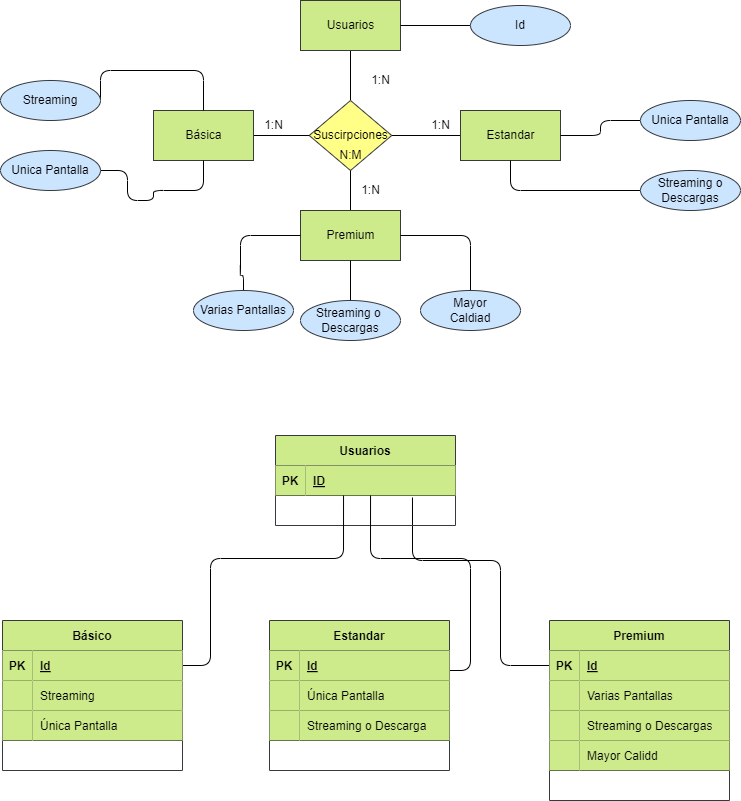

The diagram above was exported from draw.io. Its source (the exported page's mxGraphModel, read from the mxfile embedded in the PNG):
<mxGraphModel dx="1216" dy="779" grid="1" gridSize="10" guides="1" tooltips="1" connect="1" arrows="1" fold="1" page="1" pageScale="1" pageWidth="850" pageHeight="1100" math="0" shadow="0">
  <root>
    <mxCell id="0" />
    <mxCell id="1" parent="0" />
    <mxCell id="3" value="" style="html=1;endArrow=none;endFill=0;" edge="1" parent="1" source="5" target="6">
      <mxGeometry relative="1" as="geometry" />
    </mxCell>
    <mxCell id="4" value="" style="edgeStyle=none;html=1;endArrow=none;endFill=0;" edge="1" parent="1" source="5" target="14">
      <mxGeometry relative="1" as="geometry" />
    </mxCell>
    <mxCell id="5" value="Suscirpciones" style="shape=rhombus;html=1;dashed=0;whitespace=wrap;perimeter=rhombusPerimeter;fillColor=#ffff88;strokeColor=#36393d;fontColor=#000000;" vertex="1" parent="1">
      <mxGeometry x="368.75" y="170" width="82.5" height="70" as="geometry" />
    </mxCell>
    <mxCell id="6" value="Usuarios" style="html=1;dashed=0;whitespace=wrap;fillColor=#cdeb8b;strokeColor=#36393d;fontColor=#000000;" vertex="1" parent="1">
      <mxGeometry x="360" y="70" width="100" height="50" as="geometry" />
    </mxCell>
    <mxCell id="7" value="" style="edgeStyle=orthogonalEdgeStyle;html=1;fontColor=#000000;endArrow=none;endFill=0;" edge="1" parent="1" source="8" target="6">
      <mxGeometry relative="1" as="geometry" />
    </mxCell>
    <mxCell id="8" value="Id" style="ellipse;whiteSpace=wrap;html=1;align=center;fillColor=#cce5ff;strokeColor=#36393d;fontColor=#000000;" vertex="1" parent="1">
      <mxGeometry x="530" y="75" width="100" height="40" as="geometry" />
    </mxCell>
    <mxCell id="9" value="1:N" style="text;html=1;align=center;verticalAlign=middle;resizable=0;points=[];autosize=1;strokeColor=none;fillColor=none;" vertex="1" parent="1">
      <mxGeometry x="420" y="135" width="40" height="30" as="geometry" />
    </mxCell>
    <mxCell id="10" value="" style="edgeStyle=none;html=1;endArrow=none;endFill=0;" edge="1" parent="1" source="11" target="5">
      <mxGeometry relative="1" as="geometry" />
    </mxCell>
    <mxCell id="11" value="Básica" style="html=1;dashed=0;whitespace=wrap;fillColor=#cdeb8b;strokeColor=#36393d;fontColor=#000000;" vertex="1" parent="1">
      <mxGeometry x="213" y="180" width="100" height="50" as="geometry" />
    </mxCell>
    <mxCell id="12" value="" style="edgeStyle=none;html=1;endArrow=none;endFill=0;" edge="1" parent="1" source="13" target="5">
      <mxGeometry relative="1" as="geometry" />
    </mxCell>
    <mxCell id="13" value="Premium" style="html=1;dashed=0;whitespace=wrap;fillColor=#cdeb8b;strokeColor=#36393d;fontColor=#000000;" vertex="1" parent="1">
      <mxGeometry x="360" y="280" width="100" height="50" as="geometry" />
    </mxCell>
    <mxCell id="14" value="Estandar" style="html=1;dashed=0;whitespace=wrap;fillColor=#cdeb8b;strokeColor=#36393d;fontColor=#000000;" vertex="1" parent="1">
      <mxGeometry x="520" y="180" width="100" height="50" as="geometry" />
    </mxCell>
    <mxCell id="15" style="edgeStyle=orthogonalEdgeStyle;html=1;endArrow=none;endFill=0;" edge="1" parent="1" source="16" target="14">
      <mxGeometry relative="1" as="geometry" />
    </mxCell>
    <mxCell id="16" value="Unica Pantalla" style="ellipse;whiteSpace=wrap;html=1;align=center;fillColor=#cce5ff;strokeColor=#36393d;fontColor=#000000;" vertex="1" parent="1">
      <mxGeometry x="700" y="170" width="100" height="40" as="geometry" />
    </mxCell>
    <mxCell id="17" style="edgeStyle=orthogonalEdgeStyle;html=1;entryX=0.5;entryY=1;entryDx=0;entryDy=0;endArrow=none;endFill=0;" edge="1" parent="1" source="18" target="14">
      <mxGeometry relative="1" as="geometry" />
    </mxCell>
    <mxCell id="18" value="Streaming o&lt;br&gt;Descargas" style="ellipse;whiteSpace=wrap;html=1;align=center;fillColor=#cce5ff;strokeColor=#36393d;fontColor=#000000;" vertex="1" parent="1">
      <mxGeometry x="700" y="240" width="100" height="40" as="geometry" />
    </mxCell>
    <mxCell id="19" style="edgeStyle=orthogonalEdgeStyle;html=1;exitX=1;exitY=0.5;exitDx=0;exitDy=0;entryX=0.5;entryY=0;entryDx=0;entryDy=0;endArrow=none;endFill=0;" edge="1" parent="1" source="20" target="11">
      <mxGeometry relative="1" as="geometry">
        <Array as="points">
          <mxPoint x="160" y="140" />
          <mxPoint x="263" y="140" />
        </Array>
      </mxGeometry>
    </mxCell>
    <mxCell id="20" value="Streaming" style="ellipse;whiteSpace=wrap;html=1;align=center;fillColor=#cce5ff;strokeColor=#36393d;fontColor=#000000;" vertex="1" parent="1">
      <mxGeometry x="60" y="150" width="100" height="40" as="geometry" />
    </mxCell>
    <mxCell id="21" style="edgeStyle=orthogonalEdgeStyle;html=1;entryX=0.5;entryY=1;entryDx=0;entryDy=0;endArrow=none;endFill=0;" edge="1" parent="1" source="22" target="11">
      <mxGeometry relative="1" as="geometry">
        <Array as="points">
          <mxPoint x="187" y="240" />
          <mxPoint x="187" y="270" />
          <mxPoint x="213" y="270" />
          <mxPoint x="213" y="260" />
          <mxPoint x="263" y="260" />
        </Array>
      </mxGeometry>
    </mxCell>
    <mxCell id="22" value="Unica Pantalla" style="ellipse;whiteSpace=wrap;html=1;align=center;fillColor=#cce5ff;strokeColor=#36393d;fontColor=#000000;" vertex="1" parent="1">
      <mxGeometry x="60" y="220" width="100" height="40" as="geometry" />
    </mxCell>
    <mxCell id="23" style="edgeStyle=orthogonalEdgeStyle;html=1;entryX=0;entryY=0.5;entryDx=0;entryDy=0;endArrow=none;endFill=0;" edge="1" parent="1" source="24" target="13">
      <mxGeometry relative="1" as="geometry">
        <Array as="points">
          <mxPoint x="303" y="345" />
          <mxPoint x="300" y="345" />
          <mxPoint x="300" y="305" />
        </Array>
      </mxGeometry>
    </mxCell>
    <mxCell id="24" value="Varias Pantallas" style="ellipse;whiteSpace=wrap;html=1;align=center;fillColor=#cce5ff;strokeColor=#36393d;fontColor=#000000;" vertex="1" parent="1">
      <mxGeometry x="253" y="360" width="100" height="40" as="geometry" />
    </mxCell>
    <mxCell id="25" style="edgeStyle=orthogonalEdgeStyle;html=1;entryX=1;entryY=0.5;entryDx=0;entryDy=0;endArrow=none;endFill=0;" edge="1" parent="1" source="26" target="13">
      <mxGeometry relative="1" as="geometry">
        <Array as="points">
          <mxPoint x="530" y="305" />
        </Array>
      </mxGeometry>
    </mxCell>
    <mxCell id="26" value="Mayor&lt;br&gt;Caldiad" style="ellipse;whiteSpace=wrap;html=1;align=center;fillColor=#cce5ff;strokeColor=#36393d;fontColor=#000000;" vertex="1" parent="1">
      <mxGeometry x="480" y="360" width="100" height="40" as="geometry" />
    </mxCell>
    <mxCell id="27" value="1:N" style="text;html=1;align=center;verticalAlign=middle;resizable=0;points=[];autosize=1;strokeColor=none;fillColor=none;" vertex="1" parent="1">
      <mxGeometry x="480" y="180" width="40" height="30" as="geometry" />
    </mxCell>
    <mxCell id="28" value="1:N" style="text;html=1;align=center;verticalAlign=middle;resizable=0;points=[];autosize=1;strokeColor=none;fillColor=none;" vertex="1" parent="1">
      <mxGeometry x="410" y="245" width="40" height="30" as="geometry" />
    </mxCell>
    <mxCell id="29" value="1:N" style="text;html=1;align=center;verticalAlign=middle;resizable=0;points=[];autosize=1;strokeColor=none;fillColor=none;" vertex="1" parent="1">
      <mxGeometry x="313" y="180" width="40" height="30" as="geometry" />
    </mxCell>
    <mxCell id="30" value="N:M" style="text;html=1;align=center;verticalAlign=middle;resizable=0;points=[];autosize=1;strokeColor=none;fillColor=none;fontColor=#000000;" vertex="1" parent="1">
      <mxGeometry x="385" y="210" width="50" height="30" as="geometry" />
    </mxCell>
    <mxCell id="31" style="edgeStyle=orthogonalEdgeStyle;html=1;exitX=0;exitY=0.5;exitDx=0;exitDy=0;entryX=0.761;entryY=1.067;entryDx=0;entryDy=0;entryPerimeter=0;fontColor=#000000;endArrow=none;endFill=0;" edge="1" parent="1" source="33" target="46">
      <mxGeometry relative="1" as="geometry">
        <Array as="points">
          <mxPoint x="560" y="735" />
          <mxPoint x="560" y="630" />
          <mxPoint x="472" y="630" />
        </Array>
      </mxGeometry>
    </mxCell>
    <mxCell id="32" value="Premium" style="shape=table;startSize=30;container=1;collapsible=1;childLayout=tableLayout;fixedRows=1;rowLines=0;fontStyle=1;align=center;resizeLast=1;fillColor=#cdeb8b;strokeColor=#36393d;fontColor=#000000;" vertex="1" parent="1">
      <mxGeometry x="609" y="690" width="180" height="180" as="geometry" />
    </mxCell>
    <mxCell id="33" value="" style="shape=tableRow;horizontal=0;startSize=0;swimlaneHead=0;swimlaneBody=0;fillColor=none;collapsible=0;dropTarget=0;points=[[0,0.5],[1,0.5]];portConstraint=eastwest;top=0;left=0;right=0;bottom=1;fontColor=#000000;" vertex="1" parent="32">
      <mxGeometry y="30" width="180" height="30" as="geometry" />
    </mxCell>
    <mxCell id="34" value="PK" style="shape=partialRectangle;connectable=0;fillColor=#cdeb8b;top=0;left=0;bottom=0;right=0;fontStyle=1;overflow=hidden;strokeColor=#36393d;fontColor=#000000;" vertex="1" parent="33">
      <mxGeometry width="30" height="30" as="geometry">
        <mxRectangle width="30" height="30" as="alternateBounds" />
      </mxGeometry>
    </mxCell>
    <mxCell id="35" value="Id" style="shape=partialRectangle;connectable=0;fillColor=#cdeb8b;top=0;left=0;bottom=0;right=0;align=left;spacingLeft=6;fontStyle=5;overflow=hidden;strokeColor=#36393d;fontColor=#000000;" vertex="1" parent="33">
      <mxGeometry x="30" width="150" height="30" as="geometry">
        <mxRectangle width="150" height="30" as="alternateBounds" />
      </mxGeometry>
    </mxCell>
    <mxCell id="36" value="" style="shape=tableRow;horizontal=0;startSize=0;swimlaneHead=0;swimlaneBody=0;fillColor=none;collapsible=0;dropTarget=0;points=[[0,0.5],[1,0.5]];portConstraint=eastwest;top=0;left=0;right=0;bottom=1;fontColor=#000000;" vertex="1" parent="32">
      <mxGeometry y="60" width="180" height="30" as="geometry" />
    </mxCell>
    <mxCell id="37" value="" style="shape=partialRectangle;connectable=0;fillColor=#cdeb8b;top=0;left=0;bottom=0;right=0;fontStyle=0;overflow=hidden;strokeColor=#36393d;fontColor=#000000;" vertex="1" parent="36">
      <mxGeometry width="30" height="30" as="geometry">
        <mxRectangle width="30" height="30" as="alternateBounds" />
      </mxGeometry>
    </mxCell>
    <mxCell id="38" value="Varias Pantallas" style="shape=partialRectangle;connectable=0;fillColor=#cdeb8b;top=0;left=0;bottom=0;right=0;align=left;spacingLeft=6;fontStyle=0;overflow=hidden;strokeColor=#36393d;fontColor=#000000;" vertex="1" parent="36">
      <mxGeometry x="30" width="150" height="30" as="geometry">
        <mxRectangle width="150" height="30" as="alternateBounds" />
      </mxGeometry>
    </mxCell>
    <mxCell id="39" value="" style="shape=tableRow;horizontal=0;startSize=0;swimlaneHead=0;swimlaneBody=0;fillColor=none;collapsible=0;dropTarget=0;points=[[0,0.5],[1,0.5]];portConstraint=eastwest;top=0;left=0;right=0;bottom=1;fontColor=#000000;" vertex="1" parent="32">
      <mxGeometry y="90" width="180" height="30" as="geometry" />
    </mxCell>
    <mxCell id="40" value="" style="shape=partialRectangle;connectable=0;fillColor=#cdeb8b;top=0;left=0;bottom=0;right=0;fontStyle=0;overflow=hidden;strokeColor=#36393d;fontColor=#000000;" vertex="1" parent="39">
      <mxGeometry width="30" height="30" as="geometry">
        <mxRectangle width="30" height="30" as="alternateBounds" />
      </mxGeometry>
    </mxCell>
    <mxCell id="41" value="Streaming o Descargas" style="shape=partialRectangle;connectable=0;fillColor=#cdeb8b;top=0;left=0;bottom=0;right=0;align=left;spacingLeft=6;fontStyle=0;overflow=hidden;strokeColor=#36393d;fontColor=#000000;" vertex="1" parent="39">
      <mxGeometry x="30" width="150" height="30" as="geometry">
        <mxRectangle width="150" height="30" as="alternateBounds" />
      </mxGeometry>
    </mxCell>
    <mxCell id="42" value="" style="shape=tableRow;horizontal=0;startSize=0;swimlaneHead=0;swimlaneBody=0;fillColor=none;collapsible=0;dropTarget=0;points=[[0,0.5],[1,0.5]];portConstraint=eastwest;top=0;left=0;right=0;bottom=1;fontColor=#000000;" vertex="1" parent="32">
      <mxGeometry y="120" width="180" height="30" as="geometry" />
    </mxCell>
    <mxCell id="43" value="" style="shape=partialRectangle;connectable=0;fillColor=#cdeb8b;top=0;left=0;bottom=0;right=0;fontStyle=0;overflow=hidden;strokeColor=#36393d;fontColor=#000000;" vertex="1" parent="42">
      <mxGeometry width="30" height="30" as="geometry">
        <mxRectangle width="30" height="30" as="alternateBounds" />
      </mxGeometry>
    </mxCell>
    <mxCell id="44" value="Mayor Calidd" style="shape=partialRectangle;connectable=0;fillColor=#cdeb8b;top=0;left=0;bottom=0;right=0;align=left;spacingLeft=6;fontStyle=0;overflow=hidden;strokeColor=#36393d;fontColor=#000000;" vertex="1" parent="42">
      <mxGeometry x="30" width="150" height="30" as="geometry">
        <mxRectangle width="150" height="30" as="alternateBounds" />
      </mxGeometry>
    </mxCell>
    <mxCell id="45" value="Usuarios" style="shape=table;startSize=30;container=1;collapsible=1;childLayout=tableLayout;fixedRows=1;rowLines=0;fontStyle=1;align=center;resizeLast=1;fillColor=#cdeb8b;strokeColor=#36393d;fontColor=#000000;" vertex="1" parent="1">
      <mxGeometry x="335" y="505" width="180" height="90" as="geometry" />
    </mxCell>
    <mxCell id="46" value="" style="shape=tableRow;horizontal=0;startSize=0;swimlaneHead=0;swimlaneBody=0;fillColor=none;collapsible=0;dropTarget=0;points=[[0,0.5],[1,0.5]];portConstraint=eastwest;top=0;left=0;right=0;bottom=1;fontColor=#000000;" vertex="1" parent="45">
      <mxGeometry y="30" width="180" height="30" as="geometry" />
    </mxCell>
    <mxCell id="47" value="PK" style="shape=partialRectangle;connectable=0;fillColor=#cdeb8b;top=0;left=0;bottom=0;right=0;fontStyle=1;overflow=hidden;strokeColor=#36393d;fontColor=#000000;" vertex="1" parent="46">
      <mxGeometry width="30" height="30" as="geometry">
        <mxRectangle width="30" height="30" as="alternateBounds" />
      </mxGeometry>
    </mxCell>
    <mxCell id="48" value="ID" style="shape=partialRectangle;connectable=0;fillColor=#cdeb8b;top=0;left=0;bottom=0;right=0;align=left;spacingLeft=6;fontStyle=5;overflow=hidden;strokeColor=#36393d;fontColor=#000000;" vertex="1" parent="46">
      <mxGeometry x="30" width="150" height="30" as="geometry">
        <mxRectangle width="150" height="30" as="alternateBounds" />
      </mxGeometry>
    </mxCell>
    <mxCell id="49" style="edgeStyle=orthogonalEdgeStyle;html=1;entryX=0.528;entryY=1;entryDx=0;entryDy=0;entryPerimeter=0;fontColor=#000000;endArrow=none;endFill=0;" edge="1" parent="1" source="50" target="46">
      <mxGeometry relative="1" as="geometry">
        <Array as="points">
          <mxPoint x="530" y="740" />
          <mxPoint x="530" y="628" />
          <mxPoint x="430" y="628" />
        </Array>
      </mxGeometry>
    </mxCell>
    <mxCell id="50" value="Estandar" style="shape=table;startSize=30;container=1;collapsible=1;childLayout=tableLayout;fixedRows=1;rowLines=0;fontStyle=1;align=center;resizeLast=1;fillColor=#cdeb8b;strokeColor=#36393d;fontColor=#000000;" vertex="1" parent="1">
      <mxGeometry x="329" y="690" width="180" height="150" as="geometry" />
    </mxCell>
    <mxCell id="51" value="" style="shape=tableRow;horizontal=0;startSize=0;swimlaneHead=0;swimlaneBody=0;fillColor=none;collapsible=0;dropTarget=0;points=[[0,0.5],[1,0.5]];portConstraint=eastwest;top=0;left=0;right=0;bottom=1;fontColor=#000000;" vertex="1" parent="50">
      <mxGeometry y="30" width="180" height="30" as="geometry" />
    </mxCell>
    <mxCell id="52" value="PK" style="shape=partialRectangle;connectable=0;fillColor=#cdeb8b;top=0;left=0;bottom=0;right=0;fontStyle=1;overflow=hidden;strokeColor=#36393d;fontColor=#000000;" vertex="1" parent="51">
      <mxGeometry width="30" height="30" as="geometry">
        <mxRectangle width="30" height="30" as="alternateBounds" />
      </mxGeometry>
    </mxCell>
    <mxCell id="53" value="Id" style="shape=partialRectangle;connectable=0;fillColor=#cdeb8b;top=0;left=0;bottom=0;right=0;align=left;spacingLeft=6;fontStyle=5;overflow=hidden;strokeColor=#36393d;fontColor=#000000;" vertex="1" parent="51">
      <mxGeometry x="30" width="150" height="30" as="geometry">
        <mxRectangle width="150" height="30" as="alternateBounds" />
      </mxGeometry>
    </mxCell>
    <mxCell id="54" value="" style="shape=tableRow;horizontal=0;startSize=0;swimlaneHead=0;swimlaneBody=0;fillColor=none;collapsible=0;dropTarget=0;points=[[0,0.5],[1,0.5]];portConstraint=eastwest;top=0;left=0;right=0;bottom=1;fontColor=#000000;" vertex="1" parent="50">
      <mxGeometry y="60" width="180" height="30" as="geometry" />
    </mxCell>
    <mxCell id="55" value="" style="shape=partialRectangle;connectable=0;fillColor=#cdeb8b;top=0;left=0;bottom=0;right=0;fontStyle=0;overflow=hidden;strokeColor=#36393d;fontColor=#000000;" vertex="1" parent="54">
      <mxGeometry width="30" height="30" as="geometry">
        <mxRectangle width="30" height="30" as="alternateBounds" />
      </mxGeometry>
    </mxCell>
    <mxCell id="56" value="Única Pantalla" style="shape=partialRectangle;connectable=0;fillColor=#cdeb8b;top=0;left=0;bottom=0;right=0;align=left;spacingLeft=6;fontStyle=0;overflow=hidden;strokeColor=#36393d;fontColor=#000000;" vertex="1" parent="54">
      <mxGeometry x="30" width="150" height="30" as="geometry">
        <mxRectangle width="150" height="30" as="alternateBounds" />
      </mxGeometry>
    </mxCell>
    <mxCell id="57" value="" style="shape=tableRow;horizontal=0;startSize=0;swimlaneHead=0;swimlaneBody=0;fillColor=none;collapsible=0;dropTarget=0;points=[[0,0.5],[1,0.5]];portConstraint=eastwest;top=0;left=0;right=0;bottom=1;fontColor=#000000;" vertex="1" parent="50">
      <mxGeometry y="90" width="180" height="30" as="geometry" />
    </mxCell>
    <mxCell id="58" value="" style="shape=partialRectangle;connectable=0;fillColor=#cdeb8b;top=0;left=0;bottom=0;right=0;fontStyle=0;overflow=hidden;strokeColor=#36393d;fontColor=#000000;" vertex="1" parent="57">
      <mxGeometry width="30" height="30" as="geometry">
        <mxRectangle width="30" height="30" as="alternateBounds" />
      </mxGeometry>
    </mxCell>
    <mxCell id="59" value="Streaming o Descarga" style="shape=partialRectangle;connectable=0;fillColor=#cdeb8b;top=0;left=0;bottom=0;right=0;align=left;spacingLeft=6;fontStyle=0;overflow=hidden;strokeColor=#36393d;fontColor=#000000;" vertex="1" parent="57">
      <mxGeometry x="30" width="150" height="30" as="geometry">
        <mxRectangle width="150" height="30" as="alternateBounds" />
      </mxGeometry>
    </mxCell>
    <mxCell id="63" style="edgeStyle=orthogonalEdgeStyle;html=1;entryX=0.378;entryY=1;entryDx=0;entryDy=0;entryPerimeter=0;fontColor=#000000;endArrow=none;endFill=0;exitX=1;exitY=0.5;exitDx=0;exitDy=0;" edge="1" parent="1" source="65" target="46">
      <mxGeometry relative="1" as="geometry">
        <Array as="points">
          <mxPoint x="270" y="735" />
          <mxPoint x="270" y="628" />
          <mxPoint x="403" y="628" />
        </Array>
      </mxGeometry>
    </mxCell>
    <mxCell id="64" value="Básico" style="shape=table;startSize=30;container=1;collapsible=1;childLayout=tableLayout;fixedRows=1;rowLines=0;fontStyle=1;align=center;resizeLast=1;fillColor=#cdeb8b;strokeColor=#36393d;fontColor=#000000;" vertex="1" parent="1">
      <mxGeometry x="62" y="690" width="180" height="150" as="geometry" />
    </mxCell>
    <mxCell id="65" value="" style="shape=tableRow;horizontal=0;startSize=0;swimlaneHead=0;swimlaneBody=0;fillColor=none;collapsible=0;dropTarget=0;points=[[0,0.5],[1,0.5]];portConstraint=eastwest;top=0;left=0;right=0;bottom=1;fontColor=#000000;" vertex="1" parent="64">
      <mxGeometry y="30" width="180" height="30" as="geometry" />
    </mxCell>
    <mxCell id="66" value="PK" style="shape=partialRectangle;connectable=0;fillColor=#cdeb8b;top=0;left=0;bottom=0;right=0;fontStyle=1;overflow=hidden;strokeColor=#36393d;fontColor=#000000;" vertex="1" parent="65">
      <mxGeometry width="30" height="30" as="geometry">
        <mxRectangle width="30" height="30" as="alternateBounds" />
      </mxGeometry>
    </mxCell>
    <mxCell id="67" value="Id" style="shape=partialRectangle;connectable=0;fillColor=#cdeb8b;top=0;left=0;bottom=0;right=0;align=left;spacingLeft=6;fontStyle=5;overflow=hidden;strokeColor=#36393d;fontColor=#000000;" vertex="1" parent="65">
      <mxGeometry x="30" width="150" height="30" as="geometry">
        <mxRectangle width="150" height="30" as="alternateBounds" />
      </mxGeometry>
    </mxCell>
    <mxCell id="68" value="" style="shape=tableRow;horizontal=0;startSize=0;swimlaneHead=0;swimlaneBody=0;fillColor=none;collapsible=0;dropTarget=0;points=[[0,0.5],[1,0.5]];portConstraint=eastwest;top=0;left=0;right=0;bottom=1;fontColor=#000000;" vertex="1" parent="64">
      <mxGeometry y="60" width="180" height="30" as="geometry" />
    </mxCell>
    <mxCell id="69" value="" style="shape=partialRectangle;connectable=0;fillColor=#cdeb8b;top=0;left=0;bottom=0;right=0;fontStyle=0;overflow=hidden;strokeColor=#36393d;fontColor=#000000;" vertex="1" parent="68">
      <mxGeometry width="30" height="30" as="geometry">
        <mxRectangle width="30" height="30" as="alternateBounds" />
      </mxGeometry>
    </mxCell>
    <mxCell id="70" value="Streaming" style="shape=partialRectangle;connectable=0;fillColor=#cdeb8b;top=0;left=0;bottom=0;right=0;align=left;spacingLeft=6;fontStyle=0;overflow=hidden;strokeColor=#36393d;fontColor=#000000;" vertex="1" parent="68">
      <mxGeometry x="30" width="150" height="30" as="geometry">
        <mxRectangle width="150" height="30" as="alternateBounds" />
      </mxGeometry>
    </mxCell>
    <mxCell id="71" value="" style="shape=tableRow;horizontal=0;startSize=0;swimlaneHead=0;swimlaneBody=0;fillColor=none;collapsible=0;dropTarget=0;points=[[0,0.5],[1,0.5]];portConstraint=eastwest;top=0;left=0;right=0;bottom=1;fontColor=#000000;" vertex="1" parent="64">
      <mxGeometry y="90" width="180" height="30" as="geometry" />
    </mxCell>
    <mxCell id="72" value="" style="shape=partialRectangle;connectable=0;fillColor=#cdeb8b;top=0;left=0;bottom=0;right=0;fontStyle=0;overflow=hidden;strokeColor=#36393d;fontColor=#000000;" vertex="1" parent="71">
      <mxGeometry width="30" height="30" as="geometry">
        <mxRectangle width="30" height="30" as="alternateBounds" />
      </mxGeometry>
    </mxCell>
    <mxCell id="73" value="Única Pantalla" style="shape=partialRectangle;connectable=0;fillColor=#cdeb8b;top=0;left=0;bottom=0;right=0;align=left;spacingLeft=6;fontStyle=0;overflow=hidden;strokeColor=#36393d;fontColor=#000000;" vertex="1" parent="71">
      <mxGeometry x="30" width="150" height="30" as="geometry">
        <mxRectangle width="150" height="30" as="alternateBounds" />
      </mxGeometry>
    </mxCell>
    <mxCell id="77" value="" style="edgeStyle=none;html=1;entryX=0.5;entryY=1;entryDx=0;entryDy=0;endArrow=none;endFill=0;" edge="1" parent="1" source="78" target="13">
      <mxGeometry relative="1" as="geometry" />
    </mxCell>
    <mxCell id="78" value="Streaming o&amp;nbsp;&lt;br&gt;Descargas" style="ellipse;whiteSpace=wrap;html=1;align=center;fillColor=#cce5ff;strokeColor=#36393d;fontColor=#000000;" vertex="1" parent="1">
      <mxGeometry x="360" y="370" width="100" height="40" as="geometry" />
    </mxCell>
  </root>
</mxGraphModel>